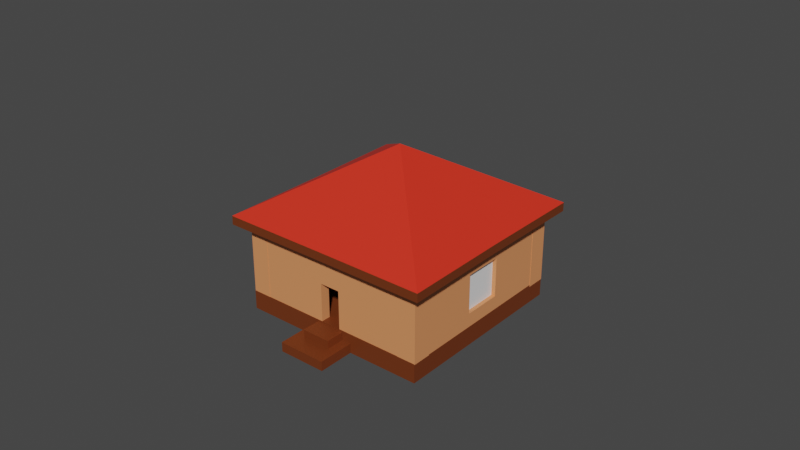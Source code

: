 # Source: hausOma.blend  (saved by Blender 2.82.7; exported with 4.5.12 LTS)
import bpy
from mathutils import Matrix  # noqa: F401  (used for matrix-valued properties, if any)

bpy.ops.wm.read_factory_settings(use_empty=True)
scene = bpy.context.scene
scene.name = 'Scene'

# ---- collections
col_collection = bpy.data.collections.new('Collection'); scene.collection.children.link(col_collection)

# ---- materials (node trees are filled in below, after node groups)
mat_wood_dark = bpy.data.materials.new('Wood dark')
mat_wood_dark.use_transparent_shadow = False
mat_wood_light = bpy.data.materials.new('Wood light')
mat_wood_light.use_transparent_shadow = False
mat_bett = bpy.data.materials.new('Bett')
mat_bett.use_transparent_shadow = False
mat_wood_middle = bpy.data.materials.new('Wood middle')
mat_wood_middle.use_transparent_shadow = False
mat_herd = bpy.data.materials.new('Herd')
mat_herd.use_transparent_shadow = False
mat_wood_middle_001 = bpy.data.materials.new('Wood middle.001')
mat_wood_middle_001.use_transparent_shadow = False
mat_bettlaken = bpy.data.materials.new('Bettlaken')
mat_bettlaken.alpha_threshold = 0.0
mat_bettlaken.use_transparent_shadow = False
mat_bettlaken.line_color = (0.0, 0.0, 0.0, 1.0)

# ---- material node trees
mat_wood_dark.use_nodes = True; mat_wood_dark.node_tree.nodes.clear()
_N = mat_wood_dark.node_tree.nodes; _L = mat_wood_dark.node_tree.links
n0 = _N.new('ShaderNodeOutputMaterial'); n0.name = 'Material Output'; n0.location = (300, 300)
n1 = _N.new('ShaderNodeBsdfPrincipled'); n1.name = 'Principled BSDF'; n1.location = (10, 300)
n1.distribution = 'GGX'
n1.subsurface_method = 'BURLEY'
n1.inputs[0].default_value = (0.1606, 0.03444, 0.0066, 1.0)
n1.inputs[3].default_value = 1.45
n1.inputs[27].default_value = (0.0, 0.0, 0.0, 1.0)
n1.inputs[28].default_value = 1.0
_L.new(n1.outputs[0], n0.inputs[0])
n0.is_active_output = True
mat_wood_light.use_nodes = True; mat_wood_light.node_tree.nodes.clear()
_N = mat_wood_light.node_tree.nodes; _L = mat_wood_light.node_tree.links
n0 = _N.new('ShaderNodeOutputMaterial'); n0.name = 'Material Output'; n0.location = (300, 300)
n1 = _N.new('ShaderNodeBsdfPrincipled'); n1.name = 'Principled BSDF'; n1.location = (10, 300)
n1.distribution = 'GGX'
n1.subsurface_method = 'BURLEY'
n1.inputs[0].default_value = (0.8, 0.2911, 0.1156, 1.0)
n1.inputs[3].default_value = 1.45
n1.inputs[27].default_value = (0.0, 0.0, 0.0, 1.0)
n1.inputs[28].default_value = 1.0
_L.new(n1.outputs[0], n0.inputs[0])
n0.is_active_output = True
mat_bett.use_nodes = True; mat_bett.node_tree.nodes.clear()
_N = mat_bett.node_tree.nodes; _L = mat_bett.node_tree.links
n0 = _N.new('ShaderNodeOutputMaterial'); n0.name = 'Material Output'; n0.location = (300, 300)
n1 = _N.new('ShaderNodeBsdfPrincipled'); n1.name = 'Principled BSDF'; n1.location = (10, 300)
n1.distribution = 'GGX'
n1.subsurface_method = 'BURLEY'
n1.inputs[0].default_value = (0.8, 0.03119, 0.0138, 1.0)
n1.inputs[3].default_value = 1.45
n1.inputs[27].default_value = (0.0, 0.0, 0.0, 1.0)
n1.inputs[28].default_value = 1.0
_L.new(n1.outputs[0], n0.inputs[0])
n0.is_active_output = True
mat_wood_middle.use_nodes = True; mat_wood_middle.node_tree.nodes.clear()
_N = mat_wood_middle.node_tree.nodes; _L = mat_wood_middle.node_tree.links
n0 = _N.new('ShaderNodeOutputMaterial'); n0.name = 'Material Output'; n0.location = (300, 300)
n1 = _N.new('ShaderNodeBsdfPrincipled'); n1.name = 'Principled BSDF'; n1.location = (10, 300)
n1.distribution = 'GGX'
n1.subsurface_method = 'BURLEY'
n1.inputs[0].default_value = (0.6739, 0.1942, 0.03494, 1.0)
n1.inputs[3].default_value = 1.45
n1.inputs[27].default_value = (0.0, 0.0, 0.0, 1.0)
n1.inputs[28].default_value = 1.0
_L.new(n1.outputs[0], n0.inputs[0])
n0.is_active_output = True
mat_herd.use_nodes = True; mat_herd.node_tree.nodes.clear()
_N = mat_herd.node_tree.nodes; _L = mat_herd.node_tree.links
n0 = _N.new('ShaderNodeOutputMaterial'); n0.name = 'Material Output'; n0.location = (300, 300)
n1 = _N.new('ShaderNodeBsdfPrincipled'); n1.name = 'Principled BSDF'; n1.location = (10, 300)
n1.distribution = 'GGX'
n1.subsurface_method = 'BURLEY'
n1.inputs[0].default_value = (0.0, 0.0, 0.0, 1.0)
n1.inputs[3].default_value = 1.45
n1.inputs[27].default_value = (0.0, 0.0, 0.0, 1.0)
n1.inputs[28].default_value = 1.0
_L.new(n1.outputs[0], n0.inputs[0])
n0.is_active_output = True
mat_wood_middle_001.use_nodes = True; mat_wood_middle_001.node_tree.nodes.clear()
_N = mat_wood_middle_001.node_tree.nodes; _L = mat_wood_middle_001.node_tree.links
n0 = _N.new('ShaderNodeOutputMaterial'); n0.name = 'Material Output'; n0.location = (300, 300)
n1 = _N.new('ShaderNodeBsdfPrincipled'); n1.name = 'Principled BSDF'; n1.location = (10, 300)
n1.distribution = 'GGX'
n1.subsurface_method = 'BURLEY'
n1.inputs[0].default_value = (0.6739, 0.1942, 0.03494, 1.0)
n1.inputs[3].default_value = 1.45
n1.inputs[27].default_value = (0.0, 0.0, 0.0, 1.0)
n1.inputs[28].default_value = 1.0
_L.new(n1.outputs[0], n0.inputs[0])
n0.is_active_output = True
mat_bettlaken.use_nodes = True; mat_bettlaken.node_tree.nodes.clear()
_N = mat_bettlaken.node_tree.nodes; _L = mat_bettlaken.node_tree.links
n0 = _N.new('ShaderNodeOutputMaterial'); n0.name = 'Material Output'; n0.location = (300, 300)
n1 = _N.new('ShaderNodeBsdfPrincipled'); n1.name = 'Principled BSDF'; n1.location = (10, 300)
n1.distribution = 'GGX'
n1.subsurface_method = 'BURLEY'
n1.inputs[2].default_value = 0.4
n1.inputs[3].default_value = 1.45
n1.inputs[27].default_value = (0.0, 0.0, 0.0, 1.0)
n1.inputs[28].default_value = 1.0
_L.new(n1.outputs[0], n0.inputs[0])
n0.is_active_output = True

# ---- world
world_world = bpy.data.worlds.new('World'); scene.world = world_world
world_world.use_nodes = True; world_world.node_tree.nodes.clear()
_N = world_world.node_tree.nodes; _L = world_world.node_tree.links
n0 = _N.new('ShaderNodeOutputWorld'); n0.name = 'World Output'; n0.location = (300, 300)
n1 = _N.new('ShaderNodeBackground'); n1.name = 'Background'; n1.location = (10, 300)
n1.inputs[0].default_value = (0.05088, 0.05088, 0.05088, 1.0)
_L.new(n1.outputs[0], n0.inputs[0])
n0.is_active_output = True
world_world.color = (0.05088, 0.05088, 0.05088)
world_world.use_sun_shadow = False
world_world.sun_shadow_jitter_overblur = 0.0

# ---- meshes
me_cube_002 = bpy.data.meshes.new('Cube.002')
me_cube_002.from_pydata([(-1.0, -1.0, -1.0), (-1.0, -1.0, 1.0), (-1.0, 1.0, -1.0), (-1.0, 1.0, 1.0), (1.0, -1.0, -1.0), (1.0, -1.0, 1.0), (1.0, 1.0, -1.0), (1.0, 1.0, 1.0)], [], [(0, 1, 3, 2), (2, 3, 7, 6), (6, 7, 5, 4), (4, 5, 1, 0), (2, 6, 4, 0), (7, 3, 1, 5)])
_uv = me_cube_002.uv_layers.new(name='UVMap')
_uv.uv.foreach_set('vector', [0.375, 0.0, 0.625, 0.0, 0.625, 0.25, 0.375, 0.25, 0.375, 0.25, 0.625, 0.25, 0.625, 0.5, 0.375, 0.5, 0.375, 0.5, 0.625, 0.5, 0.625, 0.75, 0.375, 0.75, 0.375, 0.75, 0.625, 0.75, 0.625, 1.0, 0.375, 1.0, 0.125, 0.5, 0.375, 0.5, 0.375, 0.75, 0.125, 0.75, 0.625, 0.5, 0.875, 0.5, 0.875, 0.75, 0.625, 0.75])
me_cube_002.materials.append(mat_wood_dark)
me_cube_002.use_remesh_fix_poles = True
me_cube_002.use_remesh_preserve_attributes = False
me_cube_002.use_mirror_vertex_groups = False
me_cube_002.update()
me_cube_003 = bpy.data.meshes.new('Cube.003')
me_cube_003.from_pydata([(-1.0, -1.0, -1.0), (-1.0, -1.0, 1.0), (-1.0, 1.0, -1.0), (-1.0, 1.0, 1.0), (1.0, -1.0, -1.0), (1.0, -1.0, 1.0), (1.0, 1.0, -1.0), (1.0, 1.0, 1.0)], [], [(0, 1, 3, 2), (2, 3, 7, 6), (6, 7, 5, 4), (4, 5, 1, 0), (2, 6, 4, 0), (7, 3, 1, 5)])
_uv = me_cube_003.uv_layers.new(name='UVMap')
_uv.uv.foreach_set('vector', [0.375, 0.0, 0.625, 0.0, 0.625, 0.25, 0.375, 0.25, 0.375, 0.25, 0.625, 0.25, 0.625, 0.5, 0.375, 0.5, 0.375, 0.5, 0.625, 0.5, 0.625, 0.75, 0.375, 0.75, 0.375, 0.75, 0.625, 0.75, 0.625, 1.0, 0.375, 1.0, 0.125, 0.5, 0.375, 0.5, 0.375, 0.75, 0.125, 0.75, 0.625, 0.5, 0.875, 0.5, 0.875, 0.75, 0.625, 0.75])
me_cube_003.materials.append(mat_wood_light)
me_cube_003.use_remesh_fix_poles = True
me_cube_003.use_remesh_preserve_attributes = False
me_cube_003.use_mirror_vertex_groups = False
me_cube_003.update()
me_cube_004 = bpy.data.meshes.new('Cube.004')
me_cube_004.from_pydata([(-1.0, -1.0, -1.0), (-1.0, -1.0, 1.0), (-1.0, 1.0, -1.0), (-1.0, 1.0, 1.0), (1.0, -1.0, -1.0), (1.0, -1.0, 1.0), (1.0, 1.0, -1.0), (1.0, 1.0, 1.0)], [], [(0, 1, 3, 2), (2, 3, 7, 6), (6, 7, 5, 4), (4, 5, 1, 0), (2, 6, 4, 0), (7, 3, 1, 5)])
_uv = me_cube_004.uv_layers.new(name='UVMap')
_uv.uv.foreach_set('vector', [0.375, 0.0, 0.625, 0.0, 0.625, 0.25, 0.375, 0.25, 0.375, 0.25, 0.625, 0.25, 0.625, 0.5, 0.375, 0.5, 0.375, 0.5, 0.625, 0.5, 0.625, 0.75, 0.375, 0.75, 0.375, 0.75, 0.625, 0.75, 0.625, 1.0, 0.375, 1.0, 0.125, 0.5, 0.375, 0.5, 0.375, 0.75, 0.125, 0.75, 0.625, 0.5, 0.875, 0.5, 0.875, 0.75, 0.625, 0.75])
me_cube_004.materials.append(mat_wood_light)
me_cube_004.use_remesh_fix_poles = True
me_cube_004.use_remesh_preserve_attributes = False
me_cube_004.use_mirror_vertex_groups = False
me_cube_004.update()
me_cube_005 = bpy.data.meshes.new('Cube.005')
me_cube_005.from_pydata([(-1.0, -1.0, -1.0), (-1.0, -1.0, 1.0), (-1.0, 1.0, -1.0), (-1.0, 1.0, 1.0), (1.0, -1.0, -1.0), (1.0, -1.0, 1.0), (1.0, 1.0, -1.0), (1.0, 1.0, 1.0)], [], [(0, 1, 3, 2), (2, 3, 7, 6), (6, 7, 5, 4), (4, 5, 1, 0), (2, 6, 4, 0), (7, 3, 1, 5)])
_uv = me_cube_005.uv_layers.new(name='UVMap')
_uv.uv.foreach_set('vector', [0.375, 0.0, 0.625, 0.0, 0.625, 0.25, 0.375, 0.25, 0.375, 0.25, 0.625, 0.25, 0.625, 0.5, 0.375, 0.5, 0.375, 0.5, 0.625, 0.5, 0.625, 0.75, 0.375, 0.75, 0.375, 0.75, 0.625, 0.75, 0.625, 1.0, 0.375, 1.0, 0.125, 0.5, 0.375, 0.5, 0.375, 0.75, 0.125, 0.75, 0.625, 0.5, 0.875, 0.5, 0.875, 0.75, 0.625, 0.75])
me_cube_005.materials.append(mat_wood_light)
me_cube_005.use_remesh_fix_poles = True
me_cube_005.use_remesh_preserve_attributes = False
me_cube_005.use_mirror_vertex_groups = False
me_cube_005.update()
me_cube_006 = bpy.data.meshes.new('Cube.006')
me_cube_006.from_pydata([(-1.0, -1.0, -1.0), (-1.0, -1.0, 1.0), (-1.0, 1.0, -1.0), (-1.0, 1.0, 1.0), (1.0, -1.0, -1.0), (1.0, -1.0, 1.0), (1.0, 1.0, -1.0), (1.0, 1.0, 1.0)], [], [(0, 1, 3, 2), (2, 3, 7, 6), (6, 7, 5, 4), (4, 5, 1, 0), (2, 6, 4, 0), (7, 3, 1, 5)])
_uv = me_cube_006.uv_layers.new(name='UVMap')
_uv.uv.foreach_set('vector', [0.375, 0.0, 0.625, 0.0, 0.625, 0.25, 0.375, 0.25, 0.375, 0.25, 0.625, 0.25, 0.625, 0.5, 0.375, 0.5, 0.375, 0.5, 0.625, 0.5, 0.625, 0.75, 0.375, 0.75, 0.375, 0.75, 0.625, 0.75, 0.625, 1.0, 0.375, 1.0, 0.125, 0.5, 0.375, 0.5, 0.375, 0.75, 0.125, 0.75, 0.625, 0.5, 0.875, 0.5, 0.875, 0.75, 0.625, 0.75])
me_cube_006.materials.append(mat_wood_light)
me_cube_006.use_remesh_fix_poles = True
me_cube_006.use_remesh_preserve_attributes = False
me_cube_006.use_mirror_vertex_groups = False
me_cube_006.update()
me_cube_007 = bpy.data.meshes.new('Cube.007')
me_cube_007.from_pydata([(-1.0, -1.0, -1.0), (-1.0, -1.0, 1.0), (-1.0, 1.0, -1.0), (-1.0, 1.0, 1.0), (1.0, -1.0, -1.0), (1.0, -1.0, 1.0), (1.0, 1.0, -1.0), (1.0, 1.0, 1.0)], [], [(0, 1, 3, 2), (2, 3, 7, 6), (6, 7, 5, 4), (4, 5, 1, 0), (2, 6, 4, 0), (7, 3, 1, 5)])
_uv = me_cube_007.uv_layers.new(name='UVMap')
_uv.uv.foreach_set('vector', [0.375, 0.0, 0.625, 0.0, 0.625, 0.25, 0.375, 0.25, 0.375, 0.25, 0.625, 0.25, 0.625, 0.5, 0.375, 0.5, 0.375, 0.5, 0.625, 0.5, 0.625, 0.75, 0.375, 0.75, 0.375, 0.75, 0.625, 0.75, 0.625, 1.0, 0.375, 1.0, 0.125, 0.5, 0.375, 0.5, 0.375, 0.75, 0.125, 0.75, 0.625, 0.5, 0.875, 0.5, 0.875, 0.75, 0.625, 0.75])
me_cube_007.materials.append(mat_wood_light)
me_cube_007.use_remesh_fix_poles = True
me_cube_007.use_remesh_preserve_attributes = False
me_cube_007.use_mirror_vertex_groups = False
me_cube_007.update()
me_cube_008 = bpy.data.meshes.new('Cube.008')
me_cube_008.from_pydata([(-0.4915, -0.5057, -1.994), (-0.4915, -0.5057, -1.187), (-0.4901, 0.4901, -1.994), (-0.4901, 0.4901, -1.187), (0.5034, -0.5034, -1.994), (0.5034, -0.5034, -1.187), (0.5085, 0.4943, -1.994), (0.5085, 0.4943, -1.187), (0.007082, 0.9929, -1.994), (0.007082, 0.9929, -1.187), (0.007082, -1.007, -1.994), (0.007082, -1.007, -1.187), (-0.9929, -0.007082, -1.994), (-0.9929, -0.007082, -1.187), (1.007, -0.007082, -1.994), (1.007, -0.007082, -1.187), (0.007082, -0.007082, 4.778), (0.007082, -0.007082, 2.778)], [], [(12, 13, 3, 2), (8, 9, 7, 6), (14, 15, 5, 4), (10, 11, 1, 0), (17, 14, 4, 10), (16, 13, 1, 11), (15, 16, 11, 5), (12, 17, 10, 0), (4, 5, 11, 10), (2, 3, 9, 8), (2, 8, 17, 12), (7, 9, 16, 15), (9, 3, 13, 16), (8, 6, 14, 17), (6, 7, 15, 14), (0, 1, 13, 12)])
me_cube_008.polygons.foreach_set('material_index', [1, 1, 1, 1, 1, 0, 0, 1, 1, 1, 1, 0, 0, 1, 1, 1])
_uv = me_cube_008.uv_layers.new(name='UVMap')
_uv.uv.foreach_set('vector', [0.375, 0.125, 0.625, 0.125, 0.625, 0.25, 0.375, 0.25, 0.375, 0.375, 0.625, 0.375, 0.625, 0.5, 0.375, 0.5, 0.375, 0.625, 0.625, 0.625, 0.625, 0.75, 0.375, 0.75, 0.375, 0.875, 0.625, 0.875, 0.625, 1.0, 0.375, 1.0, 0.25, 0.625, 0.375, 0.625, 0.375, 0.75, 0.25, 0.75, 0.75, 0.625, 0.875, 0.625, 0.875, 0.75, 0.75, 0.75, 0.625, 0.625, 0.75, 0.625, 0.75, 0.75, 0.625, 0.75, 0.125, 0.625, 0.25, 0.625, 0.25, 0.75, 0.125, 0.75, 0.375, 0.75, 0.625, 0.75, 0.625, 0.875, 0.375, 0.875, 0.375, 0.25, 0.625, 0.25, 0.625, 0.375, 0.375, 0.375, 0.125, 0.5, 0.25, 0.5, 0.25, 0.625, 0.125, 0.625, 0.625, 0.5, 0.75, 0.5, 0.75, 0.625, 0.625, 0.625, 0.75, 0.5, 0.875, 0.5, 0.875, 0.625, 0.75, 0.625, 0.25, 0.5, 0.375, 0.5, 0.375, 0.625, 0.25, 0.625, 0.375, 0.5, 0.625, 0.5, 0.625, 0.625, 0.375, 0.625, 0.375, 0.0, 0.625, 0.0, 0.625, 0.125, 0.375, 0.125])
me_cube_008.materials.append(mat_bett)
me_cube_008.materials.append(mat_wood_dark)
me_cube_008.use_remesh_fix_poles = True
me_cube_008.use_remesh_preserve_attributes = False
me_cube_008.use_mirror_vertex_groups = False
me_cube_008.update()
me_cube_009 = bpy.data.meshes.new('Cube.009')
me_cube_009.from_pydata([(-1.0, -1.0, -1.0), (-1.0, -1.0, 1.0), (-1.0, 1.0, -1.0), (-1.0, 1.0, 1.0), (1.0, -1.0, -1.0), (1.0, -1.0, 1.0), (1.0, 1.0, -1.0), (1.0, 1.0, 1.0), (-0.1442, 1.0, -1.0), (-0.1442, 1.0, 1.0), (-0.1442, -1.0, -1.0), (-0.1442, -1.0, 1.0), (0.0947, 1.0, 1.0), (0.0947, -1.0, -1.0), (0.0947, 1.0, -1.0), (0.0947, -1.0, 1.0), (-1.0, -1.0, 0.1136), (-1.0, 1.0, 0.1136), (1.0, 1.0, 0.1136), (1.0, -1.0, 0.1136), (-0.1442, -1.0, 0.1136), (-0.1442, 1.0, 0.1136), (0.0947, -1.0, 0.1136), (0.0947, 1.0, 0.1136)], [], [(16, 1, 3, 17), (23, 12, 7, 18), (18, 7, 5, 19), (20, 11, 1, 16), (14, 6, 4, 13), (9, 3, 1, 11), (12, 9, 11, 15), (2, 8, 10, 0), (22, 15, 11, 20), (17, 3, 9, 21), (19, 5, 15, 22), (7, 12, 15, 5), (8, 14, 13, 10), (21, 9, 12, 23), (4, 19, 22, 13), (2, 17, 21, 8), (10, 8, 21, 20), (10, 20, 16, 0), (6, 18, 19, 4), (14, 23, 18, 6), (0, 16, 17, 2), (20, 21, 23, 22), (22, 23, 14, 13)])
_uv = me_cube_009.uv_layers.new(name='UVMap')
_uv.uv.foreach_set('vector', [0.5142, 0.0, 0.625, 0.0, 0.625, 0.25, 0.5142, 0.25, 0.5142, 0.3868, 0.625, 0.3868, 0.625, 0.5, 0.5142, 0.5, 0.5142, 0.5, 0.625, 0.5, 0.625, 0.75, 0.5142, 0.75, 0.5142, 0.893, 0.625, 0.893, 0.625, 1.0, 0.5142, 1.0, 0.2618, 0.5, 0.375, 0.5, 0.375, 0.75, 0.2618, 0.75, 0.768, 0.5, 0.875, 0.5, 0.875, 0.75, 0.768, 0.75, 0.7382, 0.5, 0.768, 0.5, 0.768, 0.75, 0.7382, 0.75, 0.125, 0.5, 0.232, 0.5, 0.232, 0.75, 0.125, 0.75, 0.5142, 0.8632, 0.625, 0.8632, 0.625, 0.893, 0.5142, 0.893, 0.5142, 0.25, 0.625, 0.25, 0.625, 0.357, 0.5142, 0.357, 0.5142, 0.75, 0.625, 0.75, 0.625, 0.8632, 0.5142, 0.8632, 0.625, 0.5, 0.7382, 0.5, 0.7382, 0.75, 0.625, 0.75, 0.232, 0.5, 0.2618, 0.5, 0.2618, 0.75, 0.232, 0.75, 0.5142, 0.357, 0.625, 0.357, 0.625, 0.3868, 0.5142, 0.3868, 0.375, 0.75, 0.5142, 0.75, 0.5142, 0.8632, 0.375, 0.8632, 0.375, 0.25, 0.5142, 0.25, 0.5142, 0.357, 0.375, 0.357, 0.0, 0.0, 0.0, 0.0, 0.0, 0.0, 0.0, 0.0, 0.375, 0.893, 0.5142, 0.893, 0.5142, 1.0, 0.375, 1.0, 0.375, 0.5, 0.5142, 0.5, 0.5142, 0.75, 0.375, 0.75, 0.375, 0.3868, 0.5142, 0.3868, 0.5142, 0.5, 0.375, 0.5, 0.375, 0.0, 0.5142, 0.0, 0.5142, 0.25, 0.375, 0.25, 0.0, 0.0, 0.0, 0.0, 0.0, 0.0, 0.0, 0.0, 0.0, 0.0, 0.0, 0.0, 0.0, 0.0, 0.0, 0.0])
me_cube_009.materials.append(mat_wood_light)
me_cube_009.use_remesh_fix_poles = True
me_cube_009.use_remesh_preserve_attributes = False
me_cube_009.use_mirror_vertex_groups = False
me_cube_009.update()
me_cube_010 = bpy.data.meshes.new('Cube.010')
me_cube_010.from_pydata([(-1.0, -1.0, -1.0), (-1.0, -1.0, 1.0), (-1.0, 1.0, -1.0), (-1.0, 1.0, 1.0), (1.0, -1.0, -1.0), (1.0, -1.0, 1.0), (1.0, 1.0, -1.0), (1.0, 1.0, 1.0)], [], [(0, 1, 3, 2), (2, 3, 7, 6), (6, 7, 5, 4), (4, 5, 1, 0), (2, 6, 4, 0), (7, 3, 1, 5)])
_uv = me_cube_010.uv_layers.new(name='UVMap')
_uv.uv.foreach_set('vector', [0.375, 0.0, 0.625, 0.0, 0.625, 0.25, 0.375, 0.25, 0.375, 0.25, 0.625, 0.25, 0.625, 0.5, 0.375, 0.5, 0.375, 0.5, 0.625, 0.5, 0.625, 0.75, 0.375, 0.75, 0.375, 0.75, 0.625, 0.75, 0.625, 1.0, 0.375, 1.0, 0.125, 0.5, 0.375, 0.5, 0.375, 0.75, 0.125, 0.75, 0.625, 0.5, 0.875, 0.5, 0.875, 0.75, 0.625, 0.75])
me_cube_010.materials.append(mat_wood_light)
me_cube_010.use_remesh_fix_poles = True
me_cube_010.use_remesh_preserve_attributes = False
me_cube_010.use_mirror_vertex_groups = False
me_cube_010.update()
me_cube_011 = bpy.data.meshes.new('Cube.011')
me_cube_011.from_pydata([(-1.0, -1.0, -1.0), (-1.0, -1.0, 1.0), (-1.0, 1.0, -1.0), (-1.0, 1.0, 1.0), (1.0, -1.0, -1.0), (1.0, -1.0, 1.0), (1.0, 1.0, -1.0), (1.0, 1.0, 1.0), (-0.2436, 1.0, -1.0), (-0.2436, 1.0, 1.0), (-0.2436, -1.0, -1.0), (-0.2436, -1.0, 1.0), (0.2103, 1.0, 1.0), (0.2103, -1.0, -1.0), (0.2103, 1.0, -1.0), (0.2103, -1.0, 1.0), (-1.0, -1.0, 0.4982), (-1.0, 1.0, 0.4982), (1.0, 1.0, 0.4982), (1.0, -1.0, 0.4982), (-0.2436, -1.0, 0.4982), (-0.2436, 1.0, 0.4982), (0.2103, -1.0, 0.4982), (0.2103, 1.0, 0.4982), (-1.0, 1.0, -0.5927), (1.0, 1.0, -0.5927), (1.0, -1.0, -0.5927), (-0.2436, -1.0, -0.5927), (-0.2436, 1.0, -0.5927), (0.2103, -1.0, -0.5927), (0.2103, 1.0, -0.5927), (-1.0, -1.0, -0.5927)], [], [(16, 1, 3, 17), (23, 12, 7, 18), (18, 7, 5, 19), (20, 11, 1, 16), (14, 6, 4, 13), (9, 3, 1, 11), (12, 9, 11, 15), (2, 8, 10, 0), (22, 15, 11, 20), (17, 3, 9, 21), (19, 5, 15, 22), (7, 12, 15, 5), (8, 14, 13, 10), (21, 9, 12, 23), (27, 28, 21, 20), (26, 19, 22, 29), (24, 17, 21, 28), (21, 23, 22, 20), (27, 20, 16, 31), (25, 18, 19, 26), (30, 23, 18, 25), (31, 16, 17, 24), (0, 31, 24, 2), (14, 30, 25, 6), (6, 25, 26, 4), (10, 27, 31, 0), (13, 29, 27, 10), (2, 24, 28, 8), (4, 26, 29, 13), (8, 28, 30, 14), (29, 30, 28, 27), (29, 22, 23, 30)])
_uv = me_cube_011.uv_layers.new(name='UVMap')
_uv.uv.foreach_set('vector', [0.5623, 0.0, 0.625, 0.0, 0.625, 0.25, 0.5623, 0.25, 0.5623, 0.4013, 0.625, 0.4013, 0.625, 0.5, 0.5623, 0.5, 0.5623, 0.5, 0.625, 0.5, 0.625, 0.75, 0.5623, 0.75, 0.5623, 0.9054, 0.625, 0.9054, 0.625, 1.0, 0.5623, 1.0, 0.2763, 0.5, 0.375, 0.5, 0.375, 0.75, 0.2763, 0.75, 0.7804, 0.5, 0.875, 0.5, 0.875, 0.75, 0.7804, 0.75, 0.7237, 0.5, 0.7804, 0.5, 0.7804, 0.75, 0.7237, 0.75, 0.125, 0.5, 0.2196, 0.5, 0.2196, 0.75, 0.125, 0.75, 0.5623, 0.8487, 0.625, 0.8487, 0.625, 0.9054, 0.5623, 0.9054, 0.5623, 0.25, 0.625, 0.25, 0.625, 0.3446, 0.5623, 0.3446, 0.5623, 0.75, 0.625, 0.75, 0.625, 0.8487, 0.5623, 0.8487, 0.625, 0.5, 0.7237, 0.5, 0.7237, 0.75, 0.625, 0.75, 0.2196, 0.5, 0.2763, 0.5, 0.2763, 0.75, 0.2196, 0.75, 0.5623, 0.3446, 0.625, 0.3446, 0.625, 0.4013, 0.5623, 0.4013, 0.4259, 0.9054, 0.4259, 0.3446, 0.5623, 0.3446, 0.5623, 0.9054, 0.4259, 0.75, 0.5623, 0.75, 0.5623, 0.8487, 0.4259, 0.8487, 0.4259, 0.25, 0.5623, 0.25, 0.5623, 0.3446, 0.4259, 0.3446, 0.5623, 0.3446, 0.5623, 0.4013, 0.5623, 0.8487, 0.5623, 0.9054, 0.4259, 0.9054, 0.5623, 0.9054, 0.5623, 1.0, 0.4259, 1.0, 0.4259, 0.5, 0.5623, 0.5, 0.5623, 0.75, 0.4259, 0.75, 0.4259, 0.4013, 0.5623, 0.4013, 0.5623, 0.5, 0.4259, 0.5, 0.4259, 0.0, 0.5623, 0.0, 0.5623, 0.25, 0.4259, 0.25, 0.375, 0.0, 0.4259, 0.0, 0.4259, 0.25, 0.375, 0.25, 0.375, 0.4013, 0.4259, 0.4013, 0.4259, 0.5, 0.375, 0.5, 0.375, 0.5, 0.4259, 0.5, 0.4259, 0.75, 0.375, 0.75, 0.375, 0.9054, 0.4259, 0.9054, 0.4259, 1.0, 0.375, 1.0, 0.375, 0.8487, 0.4259, 0.8487, 0.4259, 0.9054, 0.375, 0.9054, 0.375, 0.25, 0.4259, 0.25, 0.4259, 0.3446, 0.375, 0.3446, 0.375, 0.75, 0.4259, 0.75, 0.4259, 0.8487, 0.375, 0.8487, 0.375, 0.3446, 0.4259, 0.3446, 0.4259, 0.4013, 0.375, 0.4013, 0.4259, 0.8487, 0.4259, 0.4013, 0.4259, 0.3446, 0.4259, 0.9054, 0.4259, 0.8487, 0.5623, 0.8487, 0.5623, 0.4013, 0.4259, 0.4013])
me_cube_011.materials.append(mat_wood_light)
me_cube_011.use_remesh_fix_poles = True
me_cube_011.use_remesh_preserve_attributes = False
me_cube_011.use_mirror_vertex_groups = False
me_cube_011.update()
me_cube_012 = bpy.data.meshes.new('Cube.012')
me_cube_012.from_pydata([(-1.0, -1.0, -1.0), (-1.0, -1.0, 1.0), (-1.0, 1.0, -1.0), (-1.0, 1.0, 1.0), (1.0, -1.0, -1.0), (1.0, -1.0, 1.0), (1.0, 1.0, -1.0), (1.0, 1.0, 1.0), (0.219, 1.0, -1.0), (0.219, 1.0, 1.0), (0.219, -1.0, -1.0), (0.219, -1.0, 1.0), (-0.2487, 1.0, -1.0), (-0.2487, -1.0, 1.0), (-0.2487, 1.0, 1.0), (-0.2487, -1.0, -1.0), (-1.0, -1.0, 0.5273), (-1.0, 1.0, 0.5273), (1.0, 1.0, 0.5273), (1.0, -1.0, 0.5273), (0.219, -1.0, 0.5273), (0.219, 1.0, 0.5273), (-0.2487, 1.0, 0.5273), (-0.2487, -1.0, 0.5273), (-1.0, 1.0, -0.5964), (1.0, 1.0, -0.5964), (1.0, -1.0, -0.5964), (0.219, -1.0, -0.5964), (0.219, 1.0, -0.5964), (-0.2487, 1.0, -0.5964), (-0.2487, -1.0, -0.5964), (-1.0, -1.0, -0.5964)], [], [(16, 1, 3, 17), (21, 9, 7, 18), (18, 7, 5, 19), (23, 13, 1, 16), (8, 6, 4, 10), (14, 3, 1, 13), (7, 9, 11, 5), (12, 8, 10, 15), (19, 5, 11, 20), (22, 14, 9, 21), (17, 3, 14, 22), (2, 12, 15, 0), (9, 14, 13, 11), (20, 11, 13, 23), (29, 30, 27, 28), (24, 17, 22, 29), (29, 22, 23, 30), (26, 19, 20, 27), (30, 23, 16, 31), (25, 18, 19, 26), (28, 21, 18, 25), (31, 16, 17, 24), (0, 31, 24, 2), (8, 28, 25, 6), (6, 25, 26, 4), (15, 30, 31, 0), (4, 26, 27, 10), (12, 29, 28, 8), (2, 24, 29, 12), (10, 27, 30, 15), (20, 23, 22, 21), (27, 20, 21, 28)])
_uv = me_cube_012.uv_layers.new(name='UVMap')
_uv.uv.foreach_set('vector', [0.5659, 0.0, 0.625, 0.0, 0.625, 0.25, 0.5659, 0.25, 0.5659, 0.4024, 0.625, 0.4024, 0.625, 0.5, 0.5659, 0.5, 0.5659, 0.5, 0.625, 0.5, 0.625, 0.75, 0.5659, 0.75, 0.5659, 0.9061, 0.625, 0.9061, 0.625, 1.0, 0.5659, 1.0, 0.2774, 0.5, 0.375, 0.5, 0.375, 0.75, 0.2774, 0.75, 0.7811, 0.5, 0.875, 0.5, 0.875, 0.75, 0.7811, 0.75, 0.625, 0.5, 0.7226, 0.5, 0.7226, 0.75, 0.625, 0.75, 0.2189, 0.5, 0.2774, 0.5, 0.2774, 0.75, 0.2189, 0.75, 0.5659, 0.75, 0.625, 0.75, 0.625, 0.8476, 0.5659, 0.8476, 0.5659, 0.3439, 0.625, 0.3439, 0.625, 0.4024, 0.5659, 0.4024, 0.5659, 0.25, 0.625, 0.25, 0.625, 0.3439, 0.5659, 0.3439, 0.125, 0.5, 0.2189, 0.5, 0.2189, 0.75, 0.125, 0.75, 0.7226, 0.5, 0.7811, 0.5, 0.7811, 0.75, 0.7226, 0.75, 0.5659, 0.8476, 0.625, 0.8476, 0.625, 0.9061, 0.5659, 0.9061, 0.4255, 0.3439, 0.4255, 0.9061, 0.4255, 0.8476, 0.4255, 0.4024, 0.4255, 0.25, 0.5659, 0.25, 0.5659, 0.3439, 0.4255, 0.3439, 0.4255, 0.3439, 0.5659, 0.3439, 0.5659, 0.9061, 0.4255, 0.9061, 0.4255, 0.75, 0.5659, 0.75, 0.5659, 0.8476, 0.4255, 0.8476, 0.4255, 0.9061, 0.5659, 0.9061, 0.5659, 1.0, 0.4255, 1.0, 0.4255, 0.5, 0.5659, 0.5, 0.5659, 0.75, 0.4255, 0.75, 0.4255, 0.4024, 0.5659, 0.4024, 0.5659, 0.5, 0.4255, 0.5, 0.4255, 0.0, 0.5659, 0.0, 0.5659, 0.25, 0.4255, 0.25, 0.375, 0.0, 0.4255, 0.0, 0.4255, 0.25, 0.375, 0.25, 0.375, 0.4024, 0.4255, 0.4024, 0.4255, 0.5, 0.375, 0.5, 0.375, 0.5, 0.4255, 0.5, 0.4255, 0.75, 0.375, 0.75, 0.375, 0.9061, 0.4255, 0.9061, 0.4255, 1.0, 0.375, 1.0, 0.375, 0.75, 0.4255, 0.75, 0.4255, 0.8476, 0.375, 0.8476, 0.375, 0.3439, 0.4255, 0.3439, 0.4255, 0.4024, 0.375, 0.4024, 0.375, 0.25, 0.4255, 0.25, 0.4255, 0.3439, 0.375, 0.3439, 0.375, 0.8476, 0.4255, 0.8476, 0.4255, 0.9061, 0.375, 0.9061, 0.5659, 0.8476, 0.5659, 0.9061, 0.5659, 0.3439, 0.5659, 0.4024, 0.4255, 0.8476, 0.5659, 0.8476, 0.5659, 0.4024, 0.4255, 0.4024])
me_cube_012.materials.append(mat_wood_light)
me_cube_012.use_remesh_fix_poles = True
me_cube_012.use_remesh_preserve_attributes = False
me_cube_012.use_mirror_vertex_groups = False
me_cube_012.update()
me_cube = bpy.data.meshes.new('Cube')
me_cube.from_pydata([(-1.0, -1.0, -1.0), (-1.0, -1.0, 1.0), (-1.0, 1.0, -1.0), (-1.0, 1.0, 1.0), (1.0, -1.0, -1.0), (1.0, -1.0, 1.0), (1.0, 1.0, -1.0), (1.0, 1.0, 1.0)], [], [(0, 1, 3, 2), (2, 3, 7, 6), (6, 7, 5, 4), (4, 5, 1, 0), (2, 6, 4, 0), (7, 3, 1, 5)])
_uv = me_cube.uv_layers.new(name='UVMap')
_uv.uv.foreach_set('vector', [0.375, 0.0, 0.625, 0.0, 0.625, 0.25, 0.375, 0.25, 0.375, 0.25, 0.625, 0.25, 0.625, 0.5, 0.375, 0.5, 0.375, 0.5, 0.625, 0.5, 0.625, 0.75, 0.375, 0.75, 0.375, 0.75, 0.625, 0.75, 0.625, 1.0, 0.375, 1.0, 0.125, 0.5, 0.375, 0.5, 0.375, 0.75, 0.125, 0.75, 0.625, 0.5, 0.875, 0.5, 0.875, 0.75, 0.625, 0.75])
me_cube.materials.append(mat_wood_dark)
me_cube.use_remesh_fix_poles = True
me_cube.use_remesh_preserve_attributes = False
me_cube.use_mirror_vertex_groups = False
me_cube.update()
me_cube_001 = bpy.data.meshes.new('Cube.001')
me_cube_001.from_pydata([(-1.0, -1.0, -1.0), (-1.0, -1.0, 1.0), (-1.0, 1.0, -1.0), (-1.0, 1.0, 1.0), (1.0, -1.0, -1.0), (1.0, -1.0, 1.0), (1.0, 1.0, -1.0), (1.0, 1.0, 1.0)], [], [(0, 1, 3, 2), (2, 3, 7, 6), (6, 7, 5, 4), (4, 5, 1, 0), (2, 6, 4, 0), (7, 3, 1, 5)])
_uv = me_cube_001.uv_layers.new(name='UVMap')
_uv.uv.foreach_set('vector', [0.375, 0.0, 0.625, 0.0, 0.625, 0.25, 0.375, 0.25, 0.375, 0.25, 0.625, 0.25, 0.625, 0.5, 0.375, 0.5, 0.375, 0.5, 0.625, 0.5, 0.625, 0.75, 0.375, 0.75, 0.375, 0.75, 0.625, 0.75, 0.625, 1.0, 0.375, 1.0, 0.125, 0.5, 0.375, 0.5, 0.375, 0.75, 0.125, 0.75, 0.625, 0.5, 0.875, 0.5, 0.875, 0.75, 0.625, 0.75])
me_cube_001.materials.append(mat_wood_dark)
me_cube_001.use_remesh_fix_poles = True
me_cube_001.use_remesh_preserve_attributes = False
me_cube_001.use_mirror_vertex_groups = False
me_cube_001.update()
me_plane_002 = bpy.data.meshes.new('Plane.002')
me_plane_002.from_pydata([(-1.0, -1.0, 0.0), (1.0, -1.0, 0.0), (-1.0, 1.0, 0.0), (1.0, 1.0, 0.0)], [], [(0, 1, 3, 2)])
_uv = me_plane_002.uv_layers.new(name='UVMap')
_uv.uv.foreach_set('vector', [0.0, 0.0, 1.0, 0.0, 1.0, 1.0, 0.0, 1.0])
me_plane_002.use_remesh_fix_poles = True
me_plane_002.use_remesh_preserve_attributes = False
me_plane_002.use_mirror_vertex_groups = False
me_plane_002.update()
me_plane_004 = bpy.data.meshes.new('Plane.004')
me_plane_004.from_pydata([(-1.0, -1.0, 0.0), (1.0, -1.0, 0.0), (-1.0, 1.0, 0.0), (1.0, 1.0, 0.0)], [], [(0, 1, 3, 2)])
_uv = me_plane_004.uv_layers.new(name='UVMap')
_uv.uv.foreach_set('vector', [0.0, 0.0, 1.0, 0.0, 1.0, 1.0, 0.0, 1.0])
me_plane_004.use_remesh_fix_poles = True
me_plane_004.use_remesh_preserve_attributes = False
me_plane_004.use_mirror_vertex_groups = False
me_plane_004.update()
me_cube_013 = bpy.data.meshes.new('Cube.013')
me_cube_013.from_pydata([(-1.0, -1.0, -1.0), (-1.0, -1.0, 1.0), (-1.0, 1.0, -1.0), (-1.0, 1.0, 1.0), (1.0, -1.0, -1.0), (1.0, -1.0, 1.0), (1.0, 1.0, -1.0), (1.0, 1.0, 1.0)], [], [(0, 1, 3, 2), (2, 3, 7, 6), (6, 7, 5, 4), (4, 5, 1, 0), (2, 6, 4, 0), (7, 3, 1, 5)])
_uv = me_cube_013.uv_layers.new(name='UVMap')
_uv.uv.foreach_set('vector', [0.375, 0.0, 0.625, 0.0, 0.625, 0.25, 0.375, 0.25, 0.375, 0.25, 0.625, 0.25, 0.625, 0.5, 0.375, 0.5, 0.375, 0.5, 0.625, 0.5, 0.625, 0.75, 0.375, 0.75, 0.375, 0.75, 0.625, 0.75, 0.625, 1.0, 0.375, 1.0, 0.125, 0.5, 0.375, 0.5, 0.375, 0.75, 0.125, 0.75, 0.625, 0.5, 0.875, 0.5, 0.875, 0.75, 0.625, 0.75])
me_cube_013.materials.append(mat_wood_middle)
me_cube_013.use_remesh_fix_poles = True
me_cube_013.use_remesh_preserve_attributes = False
me_cube_013.use_mirror_vertex_groups = False
me_cube_013.update()
me_cube_014 = bpy.data.meshes.new('Cube.014')
me_cube_014.from_pydata([(-1.0, -1.0, -1.0), (-1.0, -1.0, 1.0), (-1.0, 1.0, -1.0), (-1.0, 1.0, 1.0), (1.0, -1.0, -1.0), (1.0, -1.0, 1.0), (1.0, 1.0, -1.0), (1.0, 1.0, 1.0)], [], [(0, 1, 3, 2), (2, 3, 7, 6), (6, 7, 5, 4), (4, 5, 1, 0), (2, 6, 4, 0), (7, 3, 1, 5)])
_uv = me_cube_014.uv_layers.new(name='UVMap')
_uv.uv.foreach_set('vector', [0.375, 0.0, 0.625, 0.0, 0.625, 0.25, 0.375, 0.25, 0.375, 0.25, 0.625, 0.25, 0.625, 0.5, 0.375, 0.5, 0.375, 0.5, 0.625, 0.5, 0.625, 0.75, 0.375, 0.75, 0.375, 0.75, 0.625, 0.75, 0.625, 1.0, 0.375, 1.0, 0.125, 0.5, 0.375, 0.5, 0.375, 0.75, 0.125, 0.75, 0.625, 0.5, 0.875, 0.5, 0.875, 0.75, 0.625, 0.75])
me_cube_014.materials.append(mat_wood_middle)
me_cube_014.use_remesh_fix_poles = True
me_cube_014.use_remesh_preserve_attributes = False
me_cube_014.use_mirror_vertex_groups = False
me_cube_014.update()
me_cube_015 = bpy.data.meshes.new('Cube.015')
me_cube_015.from_pydata([(-1.0, -1.0, -1.0), (-1.0, -1.0, 1.0), (-1.0, 1.0, -1.0), (-1.0, 1.0, 1.0), (1.0, -1.0, -1.0), (1.0, -1.0, 1.0), (1.0, 1.0, -1.0), (1.0, 1.0, 1.0)], [], [(0, 1, 3, 2), (2, 3, 7, 6), (6, 7, 5, 4), (4, 5, 1, 0), (2, 6, 4, 0), (7, 3, 1, 5)])
_uv = me_cube_015.uv_layers.new(name='UVMap')
_uv.uv.foreach_set('vector', [0.375, 0.0, 0.625, 0.0, 0.625, 0.25, 0.375, 0.25, 0.375, 0.25, 0.625, 0.25, 0.625, 0.5, 0.375, 0.5, 0.375, 0.5, 0.625, 0.5, 0.625, 0.75, 0.375, 0.75, 0.375, 0.75, 0.625, 0.75, 0.625, 1.0, 0.375, 1.0, 0.125, 0.5, 0.375, 0.5, 0.375, 0.75, 0.125, 0.75, 0.625, 0.5, 0.875, 0.5, 0.875, 0.75, 0.625, 0.75])
me_cube_015.materials.append(mat_herd)
me_cube_015.use_remesh_fix_poles = True
me_cube_015.use_remesh_preserve_attributes = False
me_cube_015.use_mirror_vertex_groups = False
me_cube_015.update()
me_cube_063 = bpy.data.meshes.new('Cube.063')
me_cube_063.from_pydata([(-1.0, -1.0, -1.0), (-1.0, -1.0, 1.0), (-1.0, 1.0, -1.0), (-1.0, 1.0, 1.0), (1.0, -1.0, -1.0), (1.0, -1.0, 1.0), (1.0, 1.0, -1.0), (1.0, 1.0, 1.0), (-1.0, -1.091, -2.319), (-1.0, -1.091, -0.3195), (-1.0, 6.909, -2.319), (-1.0, 6.909, -0.3195), (1.0, -1.091, -2.319), (1.0, -1.091, -0.3195), (1.0, 6.909, -2.319), (1.0, 6.909, -0.3195)], [], [(0, 1, 3, 2), (2, 3, 7, 6), (6, 7, 5, 4), (4, 5, 1, 0), (2, 6, 4, 0), (7, 3, 1, 5), (8, 9, 11, 10), (10, 11, 15, 14), (14, 15, 13, 12), (12, 13, 9, 8), (10, 14, 12, 8), (15, 11, 9, 13)])
_uv = me_cube_063.uv_layers.new(name='UVMap')
_uv.uv.foreach_set('vector', [0.375, 0.0, 0.625, 0.0, 0.625, 0.25, 0.375, 0.25, 0.375, 0.25, 0.625, 0.25, 0.625, 0.5, 0.375, 0.5, 0.375, 0.5, 0.625, 0.5, 0.625, 0.75, 0.375, 0.75, 0.375, 0.75, 0.625, 0.75, 0.625, 1.0, 0.375, 1.0, 0.125, 0.5, 0.375, 0.5, 0.375, 0.75, 0.125, 0.75, 0.625, 0.5, 0.875, 0.5, 0.875, 0.75, 0.625, 0.75, 0.375, 0.0, 0.625, 0.0, 0.625, 0.25, 0.375, 0.25, 0.375, 0.25, 0.625, 0.25, 0.625, 0.5, 0.375, 0.5, 0.375, 0.5, 0.625, 0.5, 0.625, 0.75, 0.375, 0.75, 0.375, 0.75, 0.625, 0.75, 0.625, 1.0, 0.375, 1.0, 0.125, 0.5, 0.375, 0.5, 0.375, 0.75, 0.125, 0.75, 0.625, 0.5, 0.875, 0.5, 0.875, 0.75, 0.625, 0.75])
me_cube_063.materials.append(mat_wood_middle_001)
me_cube_063.use_remesh_fix_poles = True
me_cube_063.use_remesh_preserve_attributes = False
me_cube_063.use_mirror_vertex_groups = False
me_cube_063.update()
me_cube_065 = bpy.data.meshes.new('Cube.065')
me_cube_065.from_pydata([(-1.0, -1.0, -1.0), (-1.0, -1.0, 1.0), (-1.0, 1.0, -1.0), (-1.0, 1.0, 1.0), (1.0, -1.0, -1.0), (1.0, -1.0, 1.0), (1.0, 1.0, -1.0), (1.0, 1.0, 1.0), (-1.021, 6.913, -2.319), (-1.021, 6.913, -0.3195), (0.9793, 6.913, -2.319), (0.9793, 6.913, -0.3195), (-1.021, -1.087, -2.319), (-1.021, -1.087, -0.3195), (0.9793, -1.087, -2.319), (0.9793, -1.087, -0.3195)], [], [(0, 1, 3, 2), (2, 3, 7, 6), (6, 7, 5, 4), (4, 5, 1, 0), (2, 6, 4, 0), (7, 3, 1, 5), (8, 9, 11, 10), (10, 11, 15, 14), (14, 15, 13, 12), (12, 13, 9, 8), (10, 14, 12, 8), (15, 11, 9, 13)])
_uv = me_cube_065.uv_layers.new(name='UVMap')
_uv.uv.foreach_set('vector', [0.375, 0.0, 0.625, 0.0, 0.625, 0.25, 0.375, 0.25, 0.375, 0.25, 0.625, 0.25, 0.625, 0.5, 0.375, 0.5, 0.375, 0.5, 0.625, 0.5, 0.625, 0.75, 0.375, 0.75, 0.375, 0.75, 0.625, 0.75, 0.625, 1.0, 0.375, 1.0, 0.125, 0.5, 0.375, 0.5, 0.375, 0.75, 0.125, 0.75, 0.625, 0.5, 0.875, 0.5, 0.875, 0.75, 0.625, 0.75, 0.375, 0.0, 0.625, 0.0, 0.625, 0.25, 0.375, 0.25, 0.375, 0.25, 0.625, 0.25, 0.625, 0.5, 0.375, 0.5, 0.375, 0.5, 0.625, 0.5, 0.625, 0.75, 0.375, 0.75, 0.375, 0.75, 0.625, 0.75, 0.625, 1.0, 0.375, 1.0, 0.125, 0.5, 0.375, 0.5, 0.375, 0.75, 0.125, 0.75, 0.625, 0.5, 0.875, 0.5, 0.875, 0.75, 0.625, 0.75])
me_cube_065.materials.append(mat_wood_middle_001)
me_cube_065.use_remesh_fix_poles = True
me_cube_065.use_remesh_preserve_attributes = False
me_cube_065.use_mirror_vertex_groups = False
me_cube_065.update()
me_cube_061 = bpy.data.meshes.new('Cube.061')
me_cube_061.from_pydata([(-1.0, -1.0, -1.0), (-1.0, -1.0, 1.0), (-1.0, 1.0, -1.0), (-1.0, 1.0, 1.0), (1.0, -1.0, -1.0), (1.0, -1.0, 1.0), (1.0, 1.0, -1.0), (1.0, 1.0, 1.0), (-1.0, -6.996, -2.319), (-1.0, -6.996, -0.3195), (-1.0, 1.004, -2.319), (-1.0, 1.004, -0.3195), (1.0, -6.996, -2.319), (1.0, -6.996, -0.3195), (1.0, 1.004, -2.319), (1.0, 1.004, -0.3195)], [], [(0, 1, 3, 2), (2, 3, 7, 6), (6, 7, 5, 4), (4, 5, 1, 0), (2, 6, 4, 0), (7, 3, 1, 5), (8, 9, 11, 10), (10, 11, 15, 14), (14, 15, 13, 12), (12, 13, 9, 8), (10, 14, 12, 8), (15, 11, 9, 13)])
_uv = me_cube_061.uv_layers.new(name='UVMap')
_uv.uv.foreach_set('vector', [0.375, 0.0, 0.625, 0.0, 0.625, 0.25, 0.375, 0.25, 0.375, 0.25, 0.625, 0.25, 0.625, 0.5, 0.375, 0.5, 0.375, 0.5, 0.625, 0.5, 0.625, 0.75, 0.375, 0.75, 0.375, 0.75, 0.625, 0.75, 0.625, 1.0, 0.375, 1.0, 0.125, 0.5, 0.375, 0.5, 0.375, 0.75, 0.125, 0.75, 0.625, 0.5, 0.875, 0.5, 0.875, 0.75, 0.625, 0.75, 0.375, 0.0, 0.625, 0.0, 0.625, 0.25, 0.375, 0.25, 0.375, 0.25, 0.625, 0.25, 0.625, 0.5, 0.375, 0.5, 0.375, 0.5, 0.625, 0.5, 0.625, 0.75, 0.375, 0.75, 0.375, 0.75, 0.625, 0.75, 0.625, 1.0, 0.375, 1.0, 0.125, 0.5, 0.375, 0.5, 0.375, 0.75, 0.125, 0.75, 0.625, 0.5, 0.875, 0.5, 0.875, 0.75, 0.625, 0.75])
me_cube_061.materials.append(mat_wood_middle_001)
me_cube_061.use_remesh_fix_poles = True
me_cube_061.use_remesh_preserve_attributes = False
me_cube_061.use_mirror_vertex_groups = False
me_cube_061.update()
me_cube_066 = bpy.data.meshes.new('Cube.066')
me_cube_066.from_pydata([(-1.0, -1.0, -1.0), (-1.0, -1.0, 1.0), (-1.0, 1.0, -1.0), (-1.0, 1.0, 1.0), (1.0, -1.0, -1.0), (1.0, -1.0, 1.0), (1.0, 1.0, -1.0), (1.0, 1.0, 1.0), (-0.5144, -0.999, 0.3195), (-0.5144, -0.999, 2.319), (-1.014, -0.999, 0.3195), (-1.014, -0.999, 2.319), (-0.5144, 1.001, 0.3195), (-0.5144, 1.001, 2.319), (-1.014, 1.001, 0.3195), (-1.014, 1.001, 2.319)], [], [(0, 1, 3, 2), (2, 3, 7, 6), (6, 7, 5, 4), (4, 5, 1, 0), (2, 6, 4, 0), (7, 3, 1, 5), (8, 9, 11, 10), (10, 11, 15, 14), (14, 15, 13, 12), (12, 13, 9, 8), (10, 14, 12, 8), (15, 11, 9, 13)])
_uv = me_cube_066.uv_layers.new(name='UVMap')
_uv.uv.foreach_set('vector', [0.375, 0.0, 0.625, 0.0, 0.625, 0.25, 0.375, 0.25, 0.375, 0.25, 0.625, 0.25, 0.625, 0.5, 0.375, 0.5, 0.375, 0.5, 0.625, 0.5, 0.625, 0.75, 0.375, 0.75, 0.375, 0.75, 0.625, 0.75, 0.625, 1.0, 0.375, 1.0, 0.125, 0.5, 0.375, 0.5, 0.375, 0.75, 0.125, 0.75, 0.625, 0.5, 0.875, 0.5, 0.875, 0.75, 0.625, 0.75, 0.375, 0.0, 0.625, 0.0, 0.625, 0.25, 0.375, 0.25, 0.375, 0.25, 0.625, 0.25, 0.625, 0.5, 0.375, 0.5, 0.375, 0.5, 0.625, 0.5, 0.625, 0.75, 0.375, 0.75, 0.375, 0.75, 0.625, 0.75, 0.625, 1.0, 0.375, 1.0, 0.125, 0.5, 0.375, 0.5, 0.375, 0.75, 0.125, 0.75, 0.625, 0.5, 0.875, 0.5, 0.875, 0.75, 0.625, 0.75])
me_cube_066.materials.append(mat_wood_middle_001)
me_cube_066.use_remesh_fix_poles = True
me_cube_066.use_remesh_preserve_attributes = False
me_cube_066.use_mirror_vertex_groups = False
me_cube_066.update()
me_cube_016 = bpy.data.meshes.new('Cube.016')
me_cube_016.from_pydata([(-1.0, -1.0, -1.0), (-1.0, -1.0, 1.0), (-1.0, 1.0, -1.0), (-1.0, 1.0, 1.0), (1.0, -1.0, -1.0), (1.0, -1.0, 1.0), (1.0, 1.0, -1.0), (1.0, 1.0, 1.0), (-1.099, -18.79, 0.9413), (-1.099, -18.79, 1.208), (-1.099, 1.213, 0.9413), (-1.099, 1.213, 1.208), (18.9, -18.79, 0.9413), (18.9, -18.79, 1.208), (18.9, 1.213, 0.9413), (18.9, 1.213, 1.208), (16.77, -1.0, -1.0), (16.77, -1.0, 1.0), (16.77, 1.0, -1.0), (16.77, 1.0, 1.0), (18.77, -1.0, -1.0), (18.77, -1.0, 1.0), (18.77, 1.0, -1.0), (18.77, 1.0, 1.0), (16.77, -18.57, -1.0), (16.77, -18.57, 1.0), (16.77, -16.57, -1.0), (16.77, -16.57, 1.0), (18.77, -18.57, -1.0), (18.77, -18.57, 1.0), (18.77, -16.57, -1.0), (18.77, -16.57, 1.0), (-1.0, -18.57, -1.0), (-1.0, -18.57, 1.0), (-1.0, -16.57, -1.0), (-1.0, -16.57, 1.0), (1.0, -18.57, -1.0), (1.0, -18.57, 1.0), (1.0, -16.57, -1.0), (1.0, -16.57, 1.0)], [], [(0, 1, 3, 2), (2, 3, 7, 6), (6, 7, 5, 4), (4, 5, 1, 0), (2, 6, 4, 0), (7, 3, 1, 5), (8, 9, 11, 10), (10, 11, 15, 14), (14, 15, 13, 12), (12, 13, 9, 8), (10, 14, 12, 8), (15, 11, 9, 13), (16, 17, 19, 18), (18, 19, 23, 22), (22, 23, 21, 20), (20, 21, 17, 16), (18, 22, 20, 16), (23, 19, 17, 21), (24, 25, 27, 26), (26, 27, 31, 30), (30, 31, 29, 28), (28, 29, 25, 24), (26, 30, 28, 24), (31, 27, 25, 29), (32, 33, 35, 34), (34, 35, 39, 38), (38, 39, 37, 36), (36, 37, 33, 32), (34, 38, 36, 32), (39, 35, 33, 37)])
_uv = me_cube_016.uv_layers.new(name='UVMap')
_uv.uv.foreach_set('vector', [0.375, 0.0, 0.625, 0.0, 0.625, 0.25, 0.375, 0.25, 0.375, 0.25, 0.625, 0.25, 0.625, 0.5, 0.375, 0.5, 0.375, 0.5, 0.625, 0.5, 0.625, 0.75, 0.375, 0.75, 0.375, 0.75, 0.625, 0.75, 0.625, 1.0, 0.375, 1.0, 0.125, 0.5, 0.375, 0.5, 0.375, 0.75, 0.125, 0.75, 0.625, 0.5, 0.875, 0.5, 0.875, 0.75, 0.625, 0.75, 0.375, 0.0, 0.625, 0.0, 0.625, 0.25, 0.375, 0.25, 0.375, 0.25, 0.625, 0.25, 0.625, 0.5, 0.375, 0.5, 0.375, 0.5, 0.625, 0.5, 0.625, 0.75, 0.375, 0.75, 0.375, 0.75, 0.625, 0.75, 0.625, 1.0, 0.375, 1.0, 0.125, 0.5, 0.375, 0.5, 0.375, 0.75, 0.125, 0.75, 0.625, 0.5, 0.875, 0.5, 0.875, 0.75, 0.625, 0.75, 0.375, 0.0, 0.625, 0.0, 0.625, 0.25, 0.375, 0.25, 0.375, 0.25, 0.625, 0.25, 0.625, 0.5, 0.375, 0.5, 0.375, 0.5, 0.625, 0.5, 0.625, 0.75, 0.375, 0.75, 0.375, 0.75, 0.625, 0.75, 0.625, 1.0, 0.375, 1.0, 0.125, 0.5, 0.375, 0.5, 0.375, 0.75, 0.125, 0.75, 0.625, 0.5, 0.875, 0.5, 0.875, 0.75, 0.625, 0.75, 0.375, 0.0, 0.625, 0.0, 0.625, 0.25, 0.375, 0.25, 0.375, 0.25, 0.625, 0.25, 0.625, 0.5, 0.375, 0.5, 0.375, 0.5, 0.625, 0.5, 0.625, 0.75, 0.375, 0.75, 0.375, 0.75, 0.625, 0.75, 0.625, 1.0, 0.375, 1.0, 0.125, 0.5, 0.375, 0.5, 0.375, 0.75, 0.125, 0.75, 0.625, 0.5, 0.875, 0.5, 0.875, 0.75, 0.625, 0.75, 0.375, 0.0, 0.625, 0.0, 0.625, 0.25, 0.375, 0.25, 0.375, 0.25, 0.625, 0.25, 0.625, 0.5, 0.375, 0.5, 0.375, 0.5, 0.625, 0.5, 0.625, 0.75, 0.375, 0.75, 0.375, 0.75, 0.625, 0.75, 0.625, 1.0, 0.375, 1.0, 0.125, 0.5, 0.375, 0.5, 0.375, 0.75, 0.125, 0.75, 0.625, 0.5, 0.875, 0.5, 0.875, 0.75, 0.625, 0.75])
me_cube_016.materials.append(mat_wood_middle_001)
me_cube_016.use_remesh_fix_poles = True
me_cube_016.use_remesh_preserve_attributes = False
me_cube_016.use_mirror_vertex_groups = False
me_cube_016.update()
me_cube_017 = bpy.data.meshes.new('Cube.017')
me_cube_017.from_pydata([(-1.0, -1.0, -1.0), (-1.0, -1.0, 1.0), (-1.0, 1.0, -1.0), (-1.0, 1.0, 1.0), (1.0, -1.0, -1.0), (1.0, -1.0, 1.0), (1.0, 1.0, -1.0), (1.0, 1.0, 1.0)], [], [(0, 1, 3, 2), (2, 3, 7, 6), (6, 7, 5, 4), (4, 5, 1, 0), (2, 6, 4, 0), (7, 3, 1, 5)])
me_cube_017.polygons.foreach_set('material_index', [0, 0, 0, 0, 0, 1])
_uv = me_cube_017.uv_layers.new(name='UVMap')
_uv.uv.foreach_set('vector', [0.375, 0.0, 0.625, 0.0, 0.625, 0.25, 0.375, 0.25, 0.375, 0.25, 0.625, 0.25, 0.625, 0.5, 0.375, 0.5, 0.375, 0.5, 0.625, 0.5, 0.625, 0.75, 0.375, 0.75, 0.375, 0.75, 0.625, 0.75, 0.625, 1.0, 0.375, 1.0, 0.125, 0.5, 0.375, 0.5, 0.375, 0.75, 0.125, 0.75, 0.625, 0.5, 0.875, 0.5, 0.875, 0.75, 0.625, 0.75])
me_cube_017.materials.append(mat_wood_middle)
me_cube_017.materials.append(mat_bettlaken)
me_cube_017.use_remesh_fix_poles = True
me_cube_017.use_remesh_preserve_attributes = False
me_cube_017.use_mirror_vertex_groups = False
me_cube_017.update()
me_cube_018 = bpy.data.meshes.new('Cube.018')
me_cube_018.from_pydata([(-1.0, -1.0, -1.0), (-1.0, -1.0, 1.0), (-1.0, 1.0, -1.0), (-1.0, 1.0, 1.0), (1.0, -1.0, -1.0), (1.0, -1.0, 1.0), (1.0, 1.0, -1.0), (1.0, 1.0, 1.0)], [], [(0, 1, 3, 2), (2, 3, 7, 6), (6, 7, 5, 4), (4, 5, 1, 0), (2, 6, 4, 0), (7, 3, 1, 5)])
_uv = me_cube_018.uv_layers.new(name='UVMap')
_uv.uv.foreach_set('vector', [0.375, 0.0, 0.625, 0.0, 0.625, 0.25, 0.375, 0.25, 0.375, 0.25, 0.625, 0.25, 0.625, 0.5, 0.375, 0.5, 0.375, 0.5, 0.625, 0.5, 0.625, 0.75, 0.375, 0.75, 0.375, 0.75, 0.625, 0.75, 0.625, 1.0, 0.375, 1.0, 0.125, 0.5, 0.375, 0.5, 0.375, 0.75, 0.125, 0.75, 0.625, 0.5, 0.875, 0.5, 0.875, 0.75, 0.625, 0.75])
me_cube_018.materials.append(mat_bett)
me_cube_018.use_remesh_fix_poles = True
me_cube_018.use_remesh_preserve_attributes = False
me_cube_018.use_mirror_vertex_groups = False
me_cube_018.update()
me_cube_019 = bpy.data.meshes.new('Cube.019')
me_cube_019.from_pydata([(-1.0, -1.0, -1.0), (-1.0, -1.0, 1.0), (-1.0, 1.0, -1.0), (-1.0, 1.0, 1.0), (1.0, -1.0, -1.0), (1.0, -1.0, 1.0), (1.0, 1.0, -1.0), (1.0, 1.0, 1.0)], [], [(0, 1, 3, 2), (2, 3, 7, 6), (6, 7, 5, 4), (4, 5, 1, 0), (2, 6, 4, 0), (7, 3, 1, 5)])
_uv = me_cube_019.uv_layers.new(name='UVMap')
_uv.uv.foreach_set('vector', [0.375, 0.0, 0.625, 0.0, 0.625, 0.25, 0.375, 0.25, 0.375, 0.25, 0.625, 0.25, 0.625, 0.5, 0.375, 0.5, 0.375, 0.5, 0.625, 0.5, 0.625, 0.75, 0.375, 0.75, 0.375, 0.75, 0.625, 0.75, 0.625, 1.0, 0.375, 1.0, 0.125, 0.5, 0.375, 0.5, 0.375, 0.75, 0.125, 0.75, 0.625, 0.5, 0.875, 0.5, 0.875, 0.75, 0.625, 0.75])
me_cube_019.materials.append(mat_bett)
me_cube_019.use_remesh_fix_poles = True
me_cube_019.use_remesh_preserve_attributes = False
me_cube_019.use_mirror_vertex_groups = False
me_cube_019.update()

# ---- objects
ob_basement = bpy.data.objects.new('Basement', me_cube_002)
ob_balken_links_vorne = bpy.data.objects.new('Balken links vorne', me_cube_003)
ob_balken_rechts_vorne = bpy.data.objects.new('Balken rechts vorne', me_cube_004)
ob_balken_rechts_hinten = bpy.data.objects.new('Balken rechts hinten', me_cube_005)
ob_balken_links_hinten = bpy.data.objects.new('Balken links hinten', me_cube_006)
ob_decke = bpy.data.objects.new('Decke', me_cube_007)
ob_dach = bpy.data.objects.new('Dach', me_cube_008)
ob_wand_vorne = bpy.data.objects.new('Wand vorne', me_cube_009)
ob_wand_hinten = bpy.data.objects.new('Wand hinten', me_cube_010)
ob_wand_rechts = bpy.data.objects.new('Wand rechts', me_cube_011)
ob_wand_links = bpy.data.objects.new('Wand links', me_cube_012)
ob_trappe1 = bpy.data.objects.new('Trappe1', me_cube)
ob_treppe2 = bpy.data.objects.new('Treppe2', me_cube_001)
ob_fenster1 = bpy.data.objects.new('Fenster1', me_plane_002)
ob_fenster2 = bpy.data.objects.new('Fenster2', me_plane_004)
ob_k_chenzeile = bpy.data.objects.new('Küchenzeile', me_cube_013)
ob_k_chenschrank = bpy.data.objects.new('Küchenschrank', me_cube_014)
ob_herdplatte = bpy.data.objects.new('Herdplatte', me_cube_015)
ob_stuhl1 = bpy.data.objects.new('Stuhl1', me_cube_063)
ob_stuhl2 = bpy.data.objects.new('Stuhl2', me_cube_065)
ob_stuhl3 = bpy.data.objects.new('Stuhl3', me_cube_061)
ob_stuhl4 = bpy.data.objects.new('Stuhl4', me_cube_066)
ob_tisch = bpy.data.objects.new('Tisch', me_cube_016)
ob_bett = bpy.data.objects.new('Bett', me_cube_017)
ob_bettdecke = bpy.data.objects.new('Bettdecke', me_cube_018)
ob_kissen = bpy.data.objects.new('Kissen', me_cube_019)

# ---- transforms, parenting, visibility, modifiers, constraints
ob_basement.location = (0.0, 0.0, 0.0)
ob_basement.scale = (5.0, 5.0, 0.5)
ob_basement.lineart.crease_threshold = 0.0
ob_balken_links_vorne.location = (-4.487, -4.489, 2.271)
ob_balken_links_vorne.scale = (0.5, 0.5, -1.875)
ob_balken_links_vorne.lineart.crease_threshold = 0.0
ob_balken_rechts_vorne.location = (4.515, -4.489, 2.356)
ob_balken_rechts_vorne.scale = (0.5, 0.5, 1.875)
ob_balken_rechts_vorne.lineart.crease_threshold = 0.0
ob_balken_rechts_hinten.location = (4.515, 4.494, 2.284)
ob_balken_rechts_hinten.scale = (0.5, 0.5, 1.875)
ob_balken_rechts_hinten.lineart.crease_threshold = 0.0
ob_balken_links_hinten.location = (-4.487, 4.494, 2.317)
ob_balken_links_hinten.scale = (0.5, 0.5, 1.875)
ob_balken_links_hinten.lineart.crease_threshold = 0.0
ob_decke.location = (0.0, 0.0, 4.23)
ob_decke.scale = (5.0, 5.0, 0.375)
ob_decke.lineart.crease_threshold = 0.0
ob_dach.location = (-0.08327, 0.03093, 5.269)
ob_dach.rotation_euler = (0.0, 0.0, 0.7854)
ob_dach.scale = (7.942, 7.942, 0.5673)
ob_dach.lineart.crease_threshold = 0.0
ob_wand_vorne.location = (0.1066, -4.723, 2.301)
ob_wand_vorne.scale = (4.5, 0.25, 1.875)
ob_wand_vorne.lineart.crease_threshold = 0.0
ob_wand_hinten.location = (0.1066, 4.732, 2.295)
ob_wand_hinten.scale = (4.5, 0.25, 1.875)
ob_wand_hinten.lineart.crease_threshold = 0.0
ob_wand_rechts.location = (4.747, 0.06991, 2.332)
ob_wand_rechts.rotation_euler = (0.0, 0.0, 1.571)
ob_wand_rechts.scale = (4.5, 0.25, 1.875)
ob_wand_rechts.lineart.crease_threshold = 0.0
ob_wand_links.location = (-4.729, 0.06991, 2.324)
ob_wand_links.rotation_euler = (0.0, 0.0, 1.571)
ob_wand_links.scale = (4.5, 0.25, 1.875)
ob_wand_links.lineart.crease_threshold = 0.0
ob_trappe1.location = (-0.01149, -5.936, -0.2286)
ob_trappe1.scale = (1.25, 1.0, 0.25)
ob_trappe1.lineart.crease_threshold = 0.0
ob_treppe2.location = (0.002438, -5.492, 0.1959)
ob_treppe2.scale = (0.75, 0.5, 0.25)
ob_treppe2.lineart.crease_threshold = 0.0
ob_fenster1.location = (4.789, -0.00364, 2.265)
ob_fenster1.rotation_euler = (0.0, 1.571, 0.0)
ob_fenster1.scale = (1.1, 1.1, 1.0)
ob_fenster1.lineart.crease_threshold = 0.0
ob_fenster2.location = (-4.82, -0.00364, 2.265)
ob_fenster2.rotation_euler = (0.0, 1.571, 0.0)
ob_fenster2.scale = (1.1, 1.1, 1.0)
ob_fenster2.lineart.crease_threshold = 0.0
ob_k_chenzeile.location = (-4.074, -3.054, 0.889)
ob_k_chenzeile.scale = (0.5, 1.5, 0.5)
ob_k_chenzeile.lineart.crease_threshold = 0.0
ob_k_chenschrank.location = (-4.289, -2.857, 2.548)
ob_k_chenschrank.scale = (0.25, 1.0, 0.375)
ob_k_chenschrank.lineart.crease_threshold = 0.0
ob_herdplatte.location = (-4.039, -3.362, 1.346)
ob_herdplatte.scale = (0.375, 0.375, 0.1)
ob_herdplatte.lineart.crease_threshold = 0.0
ob_stuhl1.location = (-2.519, 0.6757, 0.9281)
ob_stuhl1.scale = (0.2, 0.05, 0.25)
ob_stuhl1.lineart.crease_threshold = 0.0
ob_stuhl2.location = (-1.453, 1.732, 0.9228)
ob_stuhl2.rotation_euler = (0.0, 0.0, 1.571)
ob_stuhl2.scale = (0.2, 0.05, 0.25)
ob_stuhl2.lineart.crease_threshold = 0.0
ob_stuhl3.location = (-2.511, 2.816, 0.9281)
ob_stuhl3.scale = (0.2, 0.05, 0.25)
ob_stuhl3.lineart.crease_threshold = 0.0
ob_stuhl4.location = (-3.475, 1.728, 0.5733)
ob_stuhl4.scale = (0.2, 0.2, 0.25)
ob_stuhl4.lineart.crease_threshold = 0.0
ob_tisch.location = (-2.989, 2.178, 0.7731)
ob_tisch.scale = (0.05, 0.05, 0.375)
ob_tisch.lineart.crease_threshold = 0.0
ob_bett.location = (3.921, 2.871, 0.4989)
ob_bett.scale = (0.5, 1.0, 0.375)
ob_bett.lineart.crease_threshold = 0.0
ob_bettdecke.location = (3.901, 2.621, 0.8711)
ob_bettdecke.scale = (0.4, 0.625, 0.05)
ob_bettdecke.lineart.crease_threshold = 0.0
ob_kissen.location = (3.901, 3.557, 0.8711)
ob_kissen.scale = (0.4, 0.2, 0.05)
ob_kissen.lineart.crease_threshold = 0.0

# ---- collection membership
col_collection.objects.link(ob_basement)
col_collection.objects.link(ob_balken_links_vorne)
col_collection.objects.link(ob_balken_rechts_vorne)
col_collection.objects.link(ob_balken_rechts_hinten)
col_collection.objects.link(ob_balken_links_hinten)
col_collection.objects.link(ob_decke)
col_collection.objects.link(ob_dach)
col_collection.objects.link(ob_wand_vorne)
col_collection.objects.link(ob_wand_hinten)
col_collection.objects.link(ob_wand_rechts)
col_collection.objects.link(ob_wand_links)
col_collection.objects.link(ob_trappe1)
col_collection.objects.link(ob_treppe2)
col_collection.objects.link(ob_fenster1)
col_collection.objects.link(ob_fenster2)
col_collection.objects.link(ob_k_chenzeile)
col_collection.objects.link(ob_k_chenschrank)
col_collection.objects.link(ob_herdplatte)
col_collection.objects.link(ob_stuhl1)
col_collection.objects.link(ob_stuhl2)
col_collection.objects.link(ob_stuhl3)
col_collection.objects.link(ob_stuhl4)
col_collection.objects.link(ob_tisch)
col_collection.objects.link(ob_bett)
col_collection.objects.link(ob_bettdecke)
col_collection.objects.link(ob_kissen)

# ---- scene / render settings (as saved in the file)
scene.frame_start = 1; scene.frame_end = 250; scene.frame_set(1)
scene.render.engine = 'BLENDER_EEVEE_NEXT'
scene.cycles.use_denoising = False
scene.cycles.samples = 128
scene.cycles.sampling_pattern = 'TABULATED_SOBOL'
scene.cycles.use_adaptive_sampling = False
scene.cycles.use_light_tree = False
scene.view_settings.view_transform = 'Filmic'
bpy.context.view_layer.update()

# ---- added for rendering (the .blend has no active camera and no usable light): camera, sun
cam_auto = bpy.data.cameras.new('AutoCamera')
cam_auto.lens = 50.0
cam_auto.sensor_width = 36.0
cam_auto.clip_end = 1000.0
ob_auto_camera = bpy.data.objects.new('AutoCamera', cam_auto)
scene.collection.objects.link(ob_auto_camera)
ob_auto_camera.location = (30.4186, -36.4758, 28.0775)
ob_auto_camera.rotation_euler = (1.09748, -7.21219e-08, 0.694738)
scene.camera = ob_auto_camera
light_auto_sun = bpy.data.lights.new('AutoSun', 'SUN')
light_auto_sun.energy = 3.0
light_auto_sun.angle = 0.0523599
ob_auto_sun = bpy.data.objects.new('AutoSun', light_auto_sun)
scene.collection.objects.link(ob_auto_sun)
ob_auto_sun.rotation_euler = (0.872665, 0.174533, 0.523599)
bpy.context.view_layer.update()
